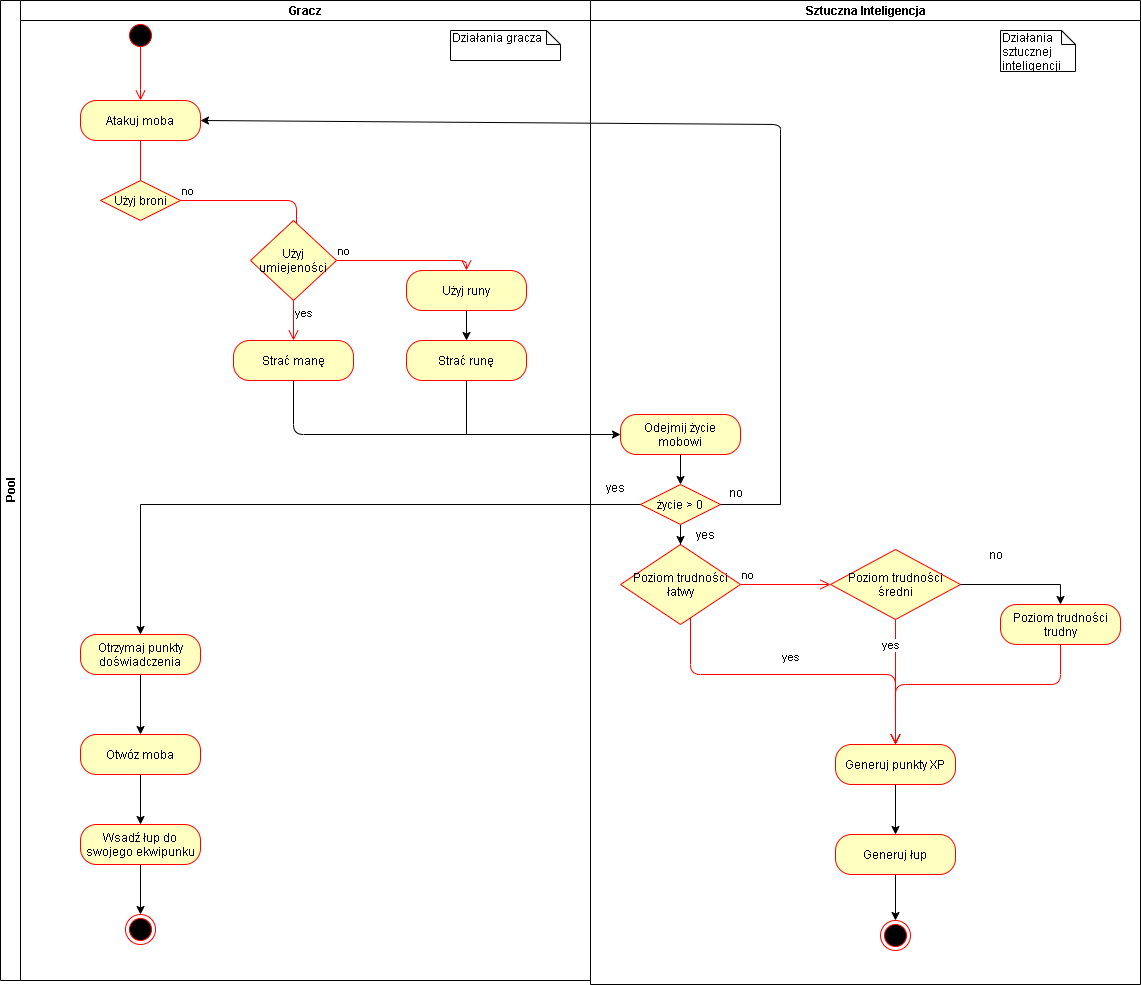

The diagram above was exported from draw.io. Its source (the exported page's mxGraphModel, read from the mxfile embedded in the PNG):
<mxGraphModel dx="1128" dy="934" grid="1" gridSize="10" guides="1" tooltips="1" connect="1" arrows="1" fold="1" page="1" pageScale="1" pageWidth="827" pageHeight="1169" math="0" shadow="0">
  <root>
    <mxCell id="0" />
    <mxCell id="1" parent="0" />
    <mxCell id="jrwNkRC4kxc7RwS_9mCs-22" value="Sztuczna Inteligencja" style="swimlane;html=1;startSize=20;" parent="1" vertex="1">
      <mxGeometry x="1460" y="16" width="550" height="984" as="geometry" />
    </mxCell>
    <mxCell id="GoqTRuj0mPEzJ6Y2_KRO-84" value="Działania sztucznej inteligencji" style="shape=note;whiteSpace=wrap;html=1;size=14;verticalAlign=top;align=left;spacingTop=-6;" parent="jrwNkRC4kxc7RwS_9mCs-22" vertex="1">
      <mxGeometry x="410" y="30" width="75" height="41" as="geometry" />
    </mxCell>
    <mxCell id="GoqTRuj0mPEzJ6Y2_KRO-54" value="Poziom trudności łatwy" style="rhombus;whiteSpace=wrap;html=1;fillColor=#ffffc0;strokeColor=#ff0000;" parent="jrwNkRC4kxc7RwS_9mCs-22" vertex="1">
      <mxGeometry x="30" y="544" width="120" height="80" as="geometry" />
    </mxCell>
    <mxCell id="GoqTRuj0mPEzJ6Y2_KRO-55" value="no" style="edgeStyle=orthogonalEdgeStyle;html=1;align=left;verticalAlign=bottom;endArrow=open;endSize=8;strokeColor=#ff0000;entryX=0;entryY=0.5;entryDx=0;entryDy=0;" parent="jrwNkRC4kxc7RwS_9mCs-22" source="GoqTRuj0mPEzJ6Y2_KRO-54" target="GoqTRuj0mPEzJ6Y2_KRO-57" edge="1">
      <mxGeometry x="-1" relative="1" as="geometry">
        <mxPoint x="230" y="594" as="targetPoint" />
      </mxGeometry>
    </mxCell>
    <mxCell id="GoqTRuj0mPEzJ6Y2_KRO-56" value="yes" style="edgeStyle=orthogonalEdgeStyle;html=1;align=left;verticalAlign=top;endArrow=open;endSize=8;strokeColor=#ff0000;entryX=0.5;entryY=0;entryDx=0;entryDy=0;" parent="jrwNkRC4kxc7RwS_9mCs-22" source="GoqTRuj0mPEzJ6Y2_KRO-54" target="GoqTRuj0mPEzJ6Y2_KRO-64" edge="1">
      <mxGeometry x="-0.1111" y="30" relative="1" as="geometry">
        <mxPoint x="100" y="694" as="targetPoint" />
        <Array as="points">
          <mxPoint x="100" y="674" />
          <mxPoint x="305" y="674" />
        </Array>
        <mxPoint as="offset" />
      </mxGeometry>
    </mxCell>
    <mxCell id="GoqTRuj0mPEzJ6Y2_KRO-57" value="Poziom trudności średni" style="rhombus;whiteSpace=wrap;html=1;fillColor=#ffffc0;strokeColor=#ff0000;" parent="jrwNkRC4kxc7RwS_9mCs-22" vertex="1">
      <mxGeometry x="240" y="549" width="130" height="70" as="geometry" />
    </mxCell>
    <mxCell id="GoqTRuj0mPEzJ6Y2_KRO-59" value="yes" style="edgeStyle=orthogonalEdgeStyle;html=1;align=left;verticalAlign=top;endArrow=open;endSize=8;strokeColor=#ff0000;entryX=0.5;entryY=0;entryDx=0;entryDy=0;" parent="jrwNkRC4kxc7RwS_9mCs-22" source="GoqTRuj0mPEzJ6Y2_KRO-57" target="GoqTRuj0mPEzJ6Y2_KRO-64" edge="1">
      <mxGeometry x="-0.7931" y="-15" relative="1" as="geometry">
        <mxPoint x="304.9999999999998" y="714" as="targetPoint" />
        <mxPoint as="offset" />
      </mxGeometry>
    </mxCell>
    <mxCell id="GoqTRuj0mPEzJ6Y2_KRO-64" value="Generuj punkty XP" style="rounded=1;whiteSpace=wrap;html=1;arcSize=40;fontColor=#000000;fillColor=#ffffc0;strokeColor=#ff0000;" parent="jrwNkRC4kxc7RwS_9mCs-22" vertex="1">
      <mxGeometry x="245" y="744" width="120" height="40" as="geometry" />
    </mxCell>
    <mxCell id="GoqTRuj0mPEzJ6Y2_KRO-68" value="Poziom trudności trudny" style="rounded=1;whiteSpace=wrap;html=1;arcSize=40;fontColor=#000000;fillColor=#ffffc0;strokeColor=#ff0000;" parent="jrwNkRC4kxc7RwS_9mCs-22" vertex="1">
      <mxGeometry x="410" y="604" width="120" height="40" as="geometry" />
    </mxCell>
    <mxCell id="GoqTRuj0mPEzJ6Y2_KRO-63" style="edgeStyle=orthogonalEdgeStyle;rounded=0;orthogonalLoop=1;jettySize=auto;html=1;entryX=0.5;entryY=0;entryDx=0;entryDy=0;" parent="jrwNkRC4kxc7RwS_9mCs-22" source="GoqTRuj0mPEzJ6Y2_KRO-57" target="GoqTRuj0mPEzJ6Y2_KRO-68" edge="1">
      <mxGeometry relative="1" as="geometry">
        <mxPoint x="429.9999999999998" y="564" as="targetPoint" />
      </mxGeometry>
    </mxCell>
    <mxCell id="GoqTRuj0mPEzJ6Y2_KRO-69" value="" style="edgeStyle=orthogonalEdgeStyle;html=1;verticalAlign=bottom;endArrow=open;endSize=8;strokeColor=#ff0000;entryX=0.5;entryY=0;entryDx=0;entryDy=0;exitX=0.5;exitY=1;exitDx=0;exitDy=0;" parent="jrwNkRC4kxc7RwS_9mCs-22" source="GoqTRuj0mPEzJ6Y2_KRO-68" target="GoqTRuj0mPEzJ6Y2_KRO-64" edge="1">
      <mxGeometry relative="1" as="geometry">
        <mxPoint x="499.9999999999998" y="714" as="targetPoint" />
        <Array as="points">
          <mxPoint x="470" y="684" />
          <mxPoint x="305" y="684" />
        </Array>
      </mxGeometry>
    </mxCell>
    <mxCell id="GoqTRuj0mPEzJ6Y2_KRO-70" value="no" style="text;html=1;align=center;verticalAlign=middle;resizable=0;points=[];autosize=1;" parent="jrwNkRC4kxc7RwS_9mCs-22" vertex="1">
      <mxGeometry x="390" y="544" width="30" height="20" as="geometry" />
    </mxCell>
    <mxCell id="jrwNkRC4kxc7RwS_9mCs-35" style="edgeStyle=orthogonalEdgeStyle;rounded=0;orthogonalLoop=1;jettySize=auto;html=1;" parent="jrwNkRC4kxc7RwS_9mCs-22" source="GoqTRuj0mPEzJ6Y2_KRO-74" target="jrwNkRC4kxc7RwS_9mCs-33" edge="1">
      <mxGeometry relative="1" as="geometry" />
    </mxCell>
    <mxCell id="GoqTRuj0mPEzJ6Y2_KRO-74" value="Generuj łup" style="rounded=1;whiteSpace=wrap;html=1;arcSize=40;fontColor=#000000;fillColor=#ffffc0;strokeColor=#ff0000;" parent="jrwNkRC4kxc7RwS_9mCs-22" vertex="1">
      <mxGeometry x="245" y="834" width="120" height="40" as="geometry" />
    </mxCell>
    <mxCell id="GoqTRuj0mPEzJ6Y2_KRO-78" style="edgeStyle=orthogonalEdgeStyle;rounded=0;orthogonalLoop=1;jettySize=auto;html=1;entryX=0.5;entryY=0;entryDx=0;entryDy=0;" parent="jrwNkRC4kxc7RwS_9mCs-22" source="GoqTRuj0mPEzJ6Y2_KRO-64" target="GoqTRuj0mPEzJ6Y2_KRO-74" edge="1">
      <mxGeometry relative="1" as="geometry" />
    </mxCell>
    <mxCell id="jrwNkRC4kxc7RwS_9mCs-33" value="" style="ellipse;html=1;shape=endState;fillColor=#000000;strokeColor=#ff0000;" parent="jrwNkRC4kxc7RwS_9mCs-22" vertex="1">
      <mxGeometry x="290" y="920" width="30" height="30" as="geometry" />
    </mxCell>
    <mxCell id="jrwNkRC4kxc7RwS_9mCs-38" style="edgeStyle=orthogonalEdgeStyle;rounded=0;orthogonalLoop=1;jettySize=auto;html=1;entryX=0.5;entryY=0;entryDx=0;entryDy=0;" parent="jrwNkRC4kxc7RwS_9mCs-22" source="GoqTRuj0mPEzJ6Y2_KRO-29" target="GoqTRuj0mPEzJ6Y2_KRO-41" edge="1">
      <mxGeometry relative="1" as="geometry" />
    </mxCell>
    <mxCell id="GoqTRuj0mPEzJ6Y2_KRO-29" value="Odejmij życie mobowi" style="rounded=1;whiteSpace=wrap;html=1;arcSize=40;fontColor=#000000;fillColor=#ffffc0;strokeColor=#ff0000;" parent="jrwNkRC4kxc7RwS_9mCs-22" vertex="1">
      <mxGeometry x="30" y="414" width="120" height="40" as="geometry" />
    </mxCell>
    <mxCell id="jrwNkRC4kxc7RwS_9mCs-39" style="edgeStyle=orthogonalEdgeStyle;rounded=0;orthogonalLoop=1;jettySize=auto;html=1;" parent="jrwNkRC4kxc7RwS_9mCs-22" source="GoqTRuj0mPEzJ6Y2_KRO-41" target="GoqTRuj0mPEzJ6Y2_KRO-54" edge="1">
      <mxGeometry relative="1" as="geometry" />
    </mxCell>
    <mxCell id="GoqTRuj0mPEzJ6Y2_KRO-41" value="życie &amp;gt; 0" style="rhombus;whiteSpace=wrap;html=1;fillColor=#ffffc0;strokeColor=#ff0000;" parent="jrwNkRC4kxc7RwS_9mCs-22" vertex="1">
      <mxGeometry x="50" y="484" width="80" height="40" as="geometry" />
    </mxCell>
    <mxCell id="jrwNkRC4kxc7RwS_9mCs-29" value="yes" style="text;html=1;align=center;verticalAlign=middle;resizable=0;points=[];autosize=1;" parent="jrwNkRC4kxc7RwS_9mCs-22" vertex="1">
      <mxGeometry x="10" y="477" width="30" height="20" as="geometry" />
    </mxCell>
    <mxCell id="jrwNkRC4kxc7RwS_9mCs-40" value="yes" style="text;html=1;align=center;verticalAlign=middle;resizable=0;points=[];autosize=1;" parent="jrwNkRC4kxc7RwS_9mCs-22" vertex="1">
      <mxGeometry x="100" y="524" width="30" height="20" as="geometry" />
    </mxCell>
    <mxCell id="jrwNkRC4kxc7RwS_9mCs-41" value="" style="endArrow=none;html=1;exitX=1;exitY=0.5;exitDx=0;exitDy=0;" parent="jrwNkRC4kxc7RwS_9mCs-22" source="GoqTRuj0mPEzJ6Y2_KRO-41" edge="1">
      <mxGeometry width="50" height="50" relative="1" as="geometry">
        <mxPoint x="230" y="404" as="sourcePoint" />
        <mxPoint x="190" y="504" as="targetPoint" />
      </mxGeometry>
    </mxCell>
    <mxCell id="jrwNkRC4kxc7RwS_9mCs-42" value="" style="endArrow=none;html=1;" parent="jrwNkRC4kxc7RwS_9mCs-22" edge="1">
      <mxGeometry width="50" height="50" relative="1" as="geometry">
        <mxPoint x="190" y="504" as="sourcePoint" />
        <mxPoint x="190" y="134" as="targetPoint" />
      </mxGeometry>
    </mxCell>
    <mxCell id="jrwNkRC4kxc7RwS_9mCs-43" value="" style="endArrow=classic;html=1;entryX=1;entryY=0.5;entryDx=0;entryDy=0;" parent="jrwNkRC4kxc7RwS_9mCs-22" target="GoqTRuj0mPEzJ6Y2_KRO-22" edge="1">
      <mxGeometry width="50" height="50" relative="1" as="geometry">
        <mxPoint x="190" y="134" as="sourcePoint" />
        <mxPoint x="210" y="134" as="targetPoint" />
        <Array as="points">
          <mxPoint x="190" y="124" />
        </Array>
      </mxGeometry>
    </mxCell>
    <mxCell id="jrwNkRC4kxc7RwS_9mCs-44" value="no" style="text;html=1;align=center;verticalAlign=middle;resizable=0;points=[];autosize=1;" parent="jrwNkRC4kxc7RwS_9mCs-22" vertex="1">
      <mxGeometry x="130" y="482" width="30" height="20" as="geometry" />
    </mxCell>
    <mxCell id="jrwNkRC4kxc7RwS_9mCs-20" value="Pool" style="swimlane;html=1;childLayout=stackLayout;resizeParent=1;resizeParentMax=0;startSize=20;horizontal=0;horizontalStack=1;" parent="1" vertex="1">
      <mxGeometry x="870" y="16" width="590" height="980" as="geometry" />
    </mxCell>
    <mxCell id="jrwNkRC4kxc7RwS_9mCs-21" value="Gracz" style="swimlane;html=1;startSize=20;" parent="jrwNkRC4kxc7RwS_9mCs-20" vertex="1">
      <mxGeometry x="20" width="570" height="980" as="geometry" />
    </mxCell>
    <mxCell id="GoqTRuj0mPEzJ6Y2_KRO-2" value="" style="edgeStyle=orthogonalEdgeStyle;html=1;verticalAlign=bottom;endArrow=open;endSize=8;strokeColor=#ff0000;" parent="jrwNkRC4kxc7RwS_9mCs-21" edge="1">
      <mxGeometry relative="1" as="geometry">
        <mxPoint x="120" y="100" as="targetPoint" />
        <mxPoint x="120" y="40" as="sourcePoint" />
      </mxGeometry>
    </mxCell>
    <mxCell id="GoqTRuj0mPEzJ6Y2_KRO-3" value="" style="ellipse;html=1;shape=endState;fillColor=#000000;strokeColor=#ff0000;" parent="jrwNkRC4kxc7RwS_9mCs-21" vertex="1">
      <mxGeometry x="105" y="914" width="30" height="30" as="geometry" />
    </mxCell>
    <mxCell id="GoqTRuj0mPEzJ6Y2_KRO-1" value="" style="ellipse;html=1;shape=startState;fillColor=#000000;strokeColor=#ff0000;" parent="jrwNkRC4kxc7RwS_9mCs-21" vertex="1">
      <mxGeometry x="105" y="20" width="30" height="30" as="geometry" />
    </mxCell>
    <mxCell id="GoqTRuj0mPEzJ6Y2_KRO-22" value="Atakuj moba" style="rounded=1;whiteSpace=wrap;html=1;arcSize=40;fontColor=#000000;fillColor=#ffffc0;strokeColor=#ff0000;" parent="jrwNkRC4kxc7RwS_9mCs-21" vertex="1">
      <mxGeometry x="60" y="100" width="120" height="40" as="geometry" />
    </mxCell>
    <mxCell id="GoqTRuj0mPEzJ6Y2_KRO-23" value="" style="edgeStyle=orthogonalEdgeStyle;html=1;verticalAlign=bottom;endArrow=open;endSize=8;strokeColor=#ff0000;entryX=0.5;entryY=0;entryDx=0;entryDy=0;" parent="jrwNkRC4kxc7RwS_9mCs-21" source="GoqTRuj0mPEzJ6Y2_KRO-22" edge="1">
      <mxGeometry relative="1" as="geometry">
        <mxPoint x="120" y="200" as="targetPoint" />
      </mxGeometry>
    </mxCell>
    <mxCell id="GoqTRuj0mPEzJ6Y2_KRO-31" value="Użyj broni" style="rhombus;whiteSpace=wrap;html=1;fillColor=#ffffc0;strokeColor=#ff0000;" parent="jrwNkRC4kxc7RwS_9mCs-21" vertex="1">
      <mxGeometry x="80" y="180" width="80" height="40" as="geometry" />
    </mxCell>
    <mxCell id="GoqTRuj0mPEzJ6Y2_KRO-32" value="no" style="edgeStyle=orthogonalEdgeStyle;html=1;align=left;verticalAlign=bottom;endArrow=open;endSize=8;strokeColor=#ff0000;" parent="jrwNkRC4kxc7RwS_9mCs-21" source="GoqTRuj0mPEzJ6Y2_KRO-31" edge="1">
      <mxGeometry x="-1" relative="1" as="geometry">
        <mxPoint x="276" y="245" as="targetPoint" />
      </mxGeometry>
    </mxCell>
    <mxCell id="GoqTRuj0mPEzJ6Y2_KRO-35" value="no" style="edgeStyle=orthogonalEdgeStyle;html=1;align=left;verticalAlign=bottom;endArrow=open;endSize=8;strokeColor=#ff0000;entryX=0.5;entryY=0;entryDx=0;entryDy=0;" parent="jrwNkRC4kxc7RwS_9mCs-21" source="GoqTRuj0mPEzJ6Y2_KRO-34" target="GoqTRuj0mPEzJ6Y2_KRO-37" edge="1">
      <mxGeometry x="-1" relative="1" as="geometry">
        <mxPoint x="416" y="280" as="targetPoint" />
      </mxGeometry>
    </mxCell>
    <mxCell id="GoqTRuj0mPEzJ6Y2_KRO-36" value="yes" style="edgeStyle=orthogonalEdgeStyle;html=1;align=left;verticalAlign=top;endArrow=open;endSize=8;strokeColor=#ff0000;entryX=0.5;entryY=0;entryDx=0;entryDy=0;" parent="jrwNkRC4kxc7RwS_9mCs-21" source="GoqTRuj0mPEzJ6Y2_KRO-34" target="GoqTRuj0mPEzJ6Y2_KRO-24" edge="1">
      <mxGeometry x="-1" relative="1" as="geometry">
        <mxPoint x="276" y="320" as="targetPoint" />
      </mxGeometry>
    </mxCell>
    <mxCell id="GoqTRuj0mPEzJ6Y2_KRO-44" style="edgeStyle=orthogonalEdgeStyle;rounded=0;orthogonalLoop=1;jettySize=auto;html=1;entryX=0.5;entryY=0;entryDx=0;entryDy=0;" parent="jrwNkRC4kxc7RwS_9mCs-21" source="GoqTRuj0mPEzJ6Y2_KRO-37" target="GoqTRuj0mPEzJ6Y2_KRO-39" edge="1">
      <mxGeometry relative="1" as="geometry" />
    </mxCell>
    <mxCell id="GoqTRuj0mPEzJ6Y2_KRO-99" style="edgeStyle=orthogonalEdgeStyle;rounded=0;orthogonalLoop=1;jettySize=auto;html=1;entryX=0.5;entryY=0;entryDx=0;entryDy=0;" parent="jrwNkRC4kxc7RwS_9mCs-21" source="GoqTRuj0mPEzJ6Y2_KRO-91" target="GoqTRuj0mPEzJ6Y2_KRO-97" edge="1">
      <mxGeometry relative="1" as="geometry" />
    </mxCell>
    <mxCell id="GoqTRuj0mPEzJ6Y2_KRO-91" value="Otwóz moba" style="rounded=1;whiteSpace=wrap;html=1;arcSize=40;fontColor=#000000;fillColor=#ffffc0;strokeColor=#ff0000;" parent="jrwNkRC4kxc7RwS_9mCs-21" vertex="1">
      <mxGeometry x="60" y="734" width="120" height="40" as="geometry" />
    </mxCell>
    <mxCell id="GoqTRuj0mPEzJ6Y2_KRO-95" style="edgeStyle=orthogonalEdgeStyle;rounded=0;orthogonalLoop=1;jettySize=auto;html=1;" parent="jrwNkRC4kxc7RwS_9mCs-21" source="GoqTRuj0mPEzJ6Y2_KRO-93" target="GoqTRuj0mPEzJ6Y2_KRO-91" edge="1">
      <mxGeometry relative="1" as="geometry" />
    </mxCell>
    <mxCell id="GoqTRuj0mPEzJ6Y2_KRO-93" value="Otrzymaj punkty doświadczenia" style="rounded=1;whiteSpace=wrap;html=1;arcSize=40;fontColor=#000000;fillColor=#ffffc0;strokeColor=#ff0000;" parent="jrwNkRC4kxc7RwS_9mCs-21" vertex="1">
      <mxGeometry x="60" y="634" width="120" height="40" as="geometry" />
    </mxCell>
    <mxCell id="jrwNkRC4kxc7RwS_9mCs-34" style="edgeStyle=orthogonalEdgeStyle;rounded=0;orthogonalLoop=1;jettySize=auto;html=1;entryX=0.5;entryY=0;entryDx=0;entryDy=0;" parent="jrwNkRC4kxc7RwS_9mCs-21" source="GoqTRuj0mPEzJ6Y2_KRO-97" target="GoqTRuj0mPEzJ6Y2_KRO-3" edge="1">
      <mxGeometry relative="1" as="geometry" />
    </mxCell>
    <mxCell id="GoqTRuj0mPEzJ6Y2_KRO-97" value="Wsadź łup do swojego ekwipunku" style="rounded=1;whiteSpace=wrap;html=1;arcSize=40;fontColor=#000000;fillColor=#ffffc0;strokeColor=#ff0000;" parent="jrwNkRC4kxc7RwS_9mCs-21" vertex="1">
      <mxGeometry x="60" y="824" width="120" height="40" as="geometry" />
    </mxCell>
    <mxCell id="GoqTRuj0mPEzJ6Y2_KRO-37" value="Użyj runy" style="rounded=1;whiteSpace=wrap;html=1;arcSize=40;fontColor=#000000;fillColor=#ffffc0;strokeColor=#ff0000;" parent="jrwNkRC4kxc7RwS_9mCs-21" vertex="1">
      <mxGeometry x="386" y="270" width="120" height="40" as="geometry" />
    </mxCell>
    <mxCell id="GoqTRuj0mPEzJ6Y2_KRO-34" value="Użyj umiejeności" style="rhombus;whiteSpace=wrap;html=1;fillColor=#ffffc0;strokeColor=#ff0000;" parent="jrwNkRC4kxc7RwS_9mCs-21" vertex="1">
      <mxGeometry x="230" y="220" width="86" height="80" as="geometry" />
    </mxCell>
    <mxCell id="GoqTRuj0mPEzJ6Y2_KRO-24" value="Strać manę" style="rounded=1;whiteSpace=wrap;html=1;arcSize=40;fontColor=#000000;fillColor=#ffffc0;strokeColor=#ff0000;" parent="jrwNkRC4kxc7RwS_9mCs-21" vertex="1">
      <mxGeometry x="213" y="340" width="120" height="40" as="geometry" />
    </mxCell>
    <mxCell id="GoqTRuj0mPEzJ6Y2_KRO-39" value="Strać runę" style="rounded=1;whiteSpace=wrap;html=1;arcSize=40;fontColor=#000000;fillColor=#ffffc0;strokeColor=#ff0000;" parent="jrwNkRC4kxc7RwS_9mCs-21" vertex="1">
      <mxGeometry x="386" y="340" width="120" height="40" as="geometry" />
    </mxCell>
    <mxCell id="GoqTRuj0mPEzJ6Y2_KRO-111" value="Działania gracza" style="shape=note;whiteSpace=wrap;html=1;size=14;verticalAlign=top;align=left;spacingTop=-6;" parent="jrwNkRC4kxc7RwS_9mCs-21" vertex="1">
      <mxGeometry x="430" y="30" width="110" height="30" as="geometry" />
    </mxCell>
    <mxCell id="jrwNkRC4kxc7RwS_9mCs-37" value="" style="endArrow=none;html=1;exitX=0.5;exitY=1;exitDx=0;exitDy=0;" parent="jrwNkRC4kxc7RwS_9mCs-21" source="GoqTRuj0mPEzJ6Y2_KRO-24" edge="1">
      <mxGeometry width="50" height="50" relative="1" as="geometry">
        <mxPoint x="290" y="504" as="sourcePoint" />
        <mxPoint x="450" y="434" as="targetPoint" />
        <Array as="points">
          <mxPoint x="273" y="434" />
        </Array>
      </mxGeometry>
    </mxCell>
    <mxCell id="jrwNkRC4kxc7RwS_9mCs-36" style="edgeStyle=orthogonalEdgeStyle;rounded=0;orthogonalLoop=1;jettySize=auto;html=1;entryX=0;entryY=0.5;entryDx=0;entryDy=0;" parent="1" source="GoqTRuj0mPEzJ6Y2_KRO-39" target="GoqTRuj0mPEzJ6Y2_KRO-29" edge="1">
      <mxGeometry relative="1" as="geometry">
        <Array as="points">
          <mxPoint x="1336" y="450" />
        </Array>
      </mxGeometry>
    </mxCell>
    <mxCell id="jrwNkRC4kxc7RwS_9mCs-27" style="edgeStyle=orthogonalEdgeStyle;rounded=0;orthogonalLoop=1;jettySize=auto;html=1;entryX=0.5;entryY=0;entryDx=0;entryDy=0;" parent="1" source="GoqTRuj0mPEzJ6Y2_KRO-41" target="GoqTRuj0mPEzJ6Y2_KRO-93" edge="1">
      <mxGeometry relative="1" as="geometry" />
    </mxCell>
  </root>
</mxGraphModel>